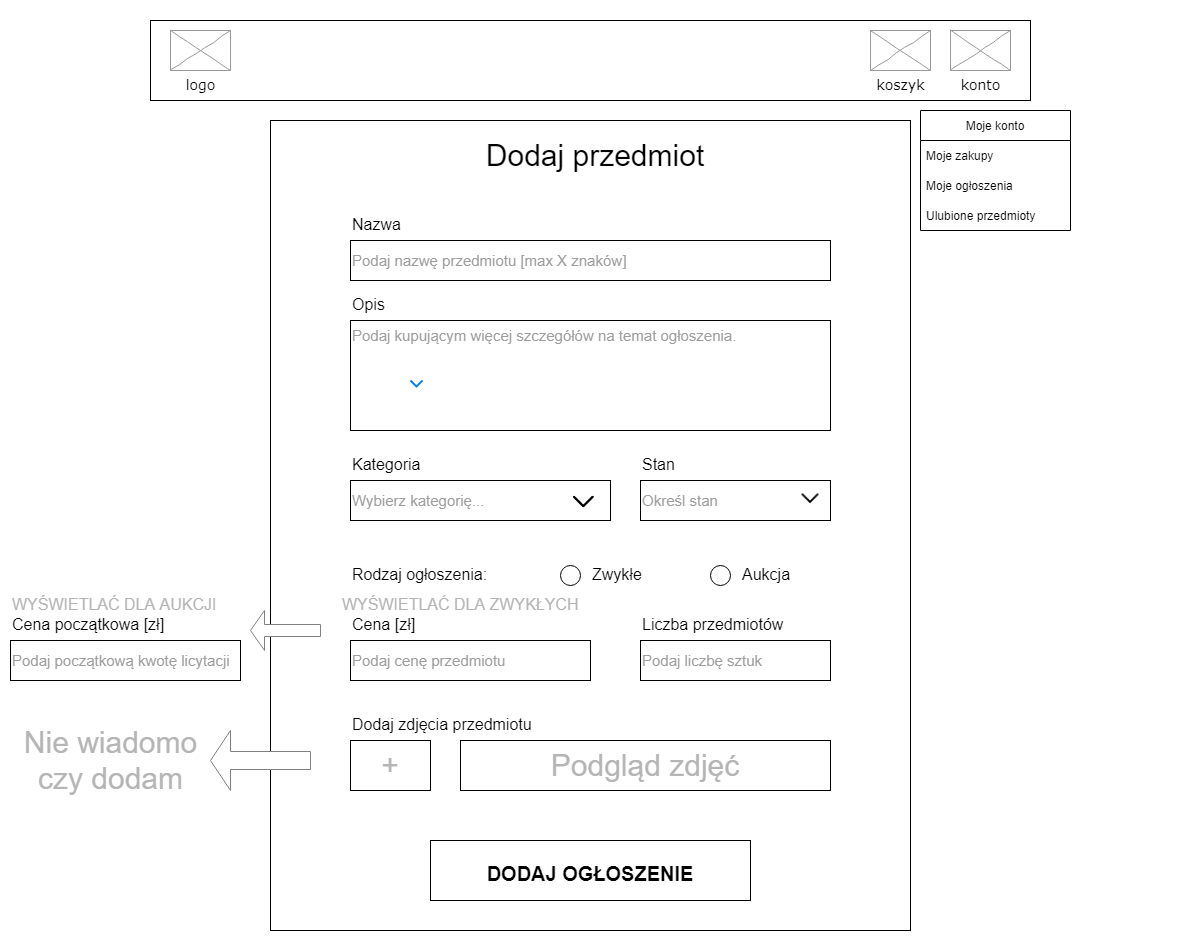

The diagram above was exported from draw.io. Its source (the exported page's mxGraphModel, read from the mxfile embedded in the PNG):
<mxGraphModel dx="1896" dy="940" grid="1" gridSize="10" guides="1" tooltips="1" connect="1" arrows="1" fold="1" page="1" pageScale="1" pageWidth="1100" pageHeight="850" background="none" math="0" shadow="0">
  <root>
    <mxCell id="0" />
    <mxCell id="1" parent="0" />
    <mxCell id="d9ycfvF4TkPZVxZhu02k-3" value="" style="rounded=0;whiteSpace=wrap;html=1;" vertex="1" parent="1">
      <mxGeometry x="160" y="100" width="880" height="80" as="geometry" />
    </mxCell>
    <mxCell id="d9ycfvF4TkPZVxZhu02k-4" value="logo" style="verticalLabelPosition=bottom;shadow=0;dashed=0;align=center;html=1;verticalAlign=top;strokeWidth=1;shape=mxgraph.mockup.graphics.simpleIcon;strokeColor=#999999;rounded=0;labelBackgroundColor=none;fontFamily=Verdana;fontSize=14;fontColor=#000000;comic=1;" vertex="1" parent="1">
      <mxGeometry x="180" y="110" width="60" height="40" as="geometry" />
    </mxCell>
    <mxCell id="d9ycfvF4TkPZVxZhu02k-16" value="konto" style="verticalLabelPosition=bottom;shadow=0;dashed=0;align=center;html=1;verticalAlign=top;strokeWidth=1;shape=mxgraph.mockup.graphics.simpleIcon;strokeColor=#999999;rounded=0;labelBackgroundColor=none;fontFamily=Verdana;fontSize=14;fontColor=#000000;comic=1;" vertex="1" parent="1">
      <mxGeometry x="960" y="110" width="60" height="40" as="geometry" />
    </mxCell>
    <mxCell id="d9ycfvF4TkPZVxZhu02k-17" value="koszyk" style="verticalLabelPosition=bottom;shadow=0;dashed=0;align=center;html=1;verticalAlign=top;strokeWidth=1;shape=mxgraph.mockup.graphics.simpleIcon;strokeColor=#999999;rounded=0;labelBackgroundColor=none;fontFamily=Verdana;fontSize=14;fontColor=#000000;comic=1;" vertex="1" parent="1">
      <mxGeometry x="880" y="110" width="60" height="40" as="geometry" />
    </mxCell>
    <mxCell id="d9ycfvF4TkPZVxZhu02k-21" value="Moje konto" style="swimlane;fontStyle=0;childLayout=stackLayout;horizontal=1;startSize=30;horizontalStack=0;resizeParent=1;resizeParentMax=0;resizeLast=0;collapsible=1;marginBottom=0;" vertex="1" parent="1">
      <mxGeometry x="930" y="190" width="150" height="120" as="geometry" />
    </mxCell>
    <mxCell id="d9ycfvF4TkPZVxZhu02k-22" value="Moje zakupy" style="text;strokeColor=none;fillColor=none;align=left;verticalAlign=middle;spacingLeft=4;spacingRight=4;overflow=hidden;points=[[0,0.5],[1,0.5]];portConstraint=eastwest;rotatable=0;" vertex="1" parent="d9ycfvF4TkPZVxZhu02k-21">
      <mxGeometry y="30" width="150" height="30" as="geometry" />
    </mxCell>
    <mxCell id="d9ycfvF4TkPZVxZhu02k-23" value="Moje ogłoszenia" style="text;strokeColor=none;fillColor=none;align=left;verticalAlign=middle;spacingLeft=4;spacingRight=4;overflow=hidden;points=[[0,0.5],[1,0.5]];portConstraint=eastwest;rotatable=0;" vertex="1" parent="d9ycfvF4TkPZVxZhu02k-21">
      <mxGeometry y="60" width="150" height="30" as="geometry" />
    </mxCell>
    <mxCell id="d9ycfvF4TkPZVxZhu02k-24" value="Ulubione przedmioty" style="text;strokeColor=none;fillColor=none;align=left;verticalAlign=middle;spacingLeft=4;spacingRight=4;overflow=hidden;points=[[0,0.5],[1,0.5]];portConstraint=eastwest;rotatable=0;" vertex="1" parent="d9ycfvF4TkPZVxZhu02k-21">
      <mxGeometry y="90" width="150" height="30" as="geometry" />
    </mxCell>
    <mxCell id="d9ycfvF4TkPZVxZhu02k-26" value="" style="rounded=0;whiteSpace=wrap;html=1;fillColor=none;" vertex="1" parent="1">
      <mxGeometry x="280" y="200" width="640" height="810" as="geometry" />
    </mxCell>
    <mxCell id="d9ycfvF4TkPZVxZhu02k-28" value="&lt;span style=&quot;font-size: 30px;&quot;&gt;Dodaj przedmiot&lt;/span&gt;" style="text;html=1;strokeColor=none;fillColor=none;align=center;verticalAlign=middle;whiteSpace=wrap;rounded=0;" vertex="1" parent="1">
      <mxGeometry x="460" y="220" width="290" height="30" as="geometry" />
    </mxCell>
    <mxCell id="d9ycfvF4TkPZVxZhu02k-30" value="&lt;span style=&quot;font-size: 16px;&quot;&gt;Nazwa&lt;/span&gt;" style="text;html=1;strokeColor=none;fillColor=none;align=left;verticalAlign=bottom;whiteSpace=wrap;rounded=0;fontSize=30;" vertex="1" parent="1">
      <mxGeometry x="360" y="290" width="190" height="30" as="geometry" />
    </mxCell>
    <mxCell id="d9ycfvF4TkPZVxZhu02k-31" value="&lt;span style=&quot;font-size: 15px;&quot;&gt;Podaj nazwę przedmiotu [max X znaków]&lt;br style=&quot;font-size: 15px;&quot;&gt;&lt;/span&gt;" style="rounded=0;whiteSpace=wrap;html=1;fontSize=15;fillColor=none;verticalAlign=middle;align=left;fontColor=#9E9E9E;" vertex="1" parent="1">
      <mxGeometry x="360" y="320" width="480" height="40" as="geometry" />
    </mxCell>
    <mxCell id="d9ycfvF4TkPZVxZhu02k-32" value="&lt;span style=&quot;font-size: 16px;&quot;&gt;Opis&lt;/span&gt;" style="text;html=1;strokeColor=none;fillColor=none;align=left;verticalAlign=bottom;whiteSpace=wrap;rounded=0;fontSize=30;" vertex="1" parent="1">
      <mxGeometry x="360" y="370" width="190" height="30" as="geometry" />
    </mxCell>
    <mxCell id="d9ycfvF4TkPZVxZhu02k-33" value="&lt;span style=&quot;font-size: 15px;&quot;&gt;Podaj kupującym więcej szczegółów na temat ogłoszenia.&lt;br style=&quot;font-size: 15px;&quot;&gt;&lt;/span&gt;" style="rounded=0;whiteSpace=wrap;html=1;fontSize=15;fillColor=none;verticalAlign=top;align=left;fontColor=#9E9E9E;" vertex="1" parent="1">
      <mxGeometry x="360" y="400" width="480" height="110" as="geometry" />
    </mxCell>
    <mxCell id="d9ycfvF4TkPZVxZhu02k-37" value="" style="html=1;verticalLabelPosition=bottom;labelBackgroundColor=#ffffff;verticalAlign=top;shadow=0;dashed=0;strokeWidth=2;shape=mxgraph.ios7.misc.down;strokeColor=#0080f0;fontSize=16;fillColor=default;" vertex="1" parent="1">
      <mxGeometry x="420" y="460" width="12" height="6" as="geometry" />
    </mxCell>
    <mxCell id="d9ycfvF4TkPZVxZhu02k-44" value="&lt;span style=&quot;font-size: 16px;&quot;&gt;Rodzaj ogłoszenia:&lt;/span&gt;" style="text;html=1;strokeColor=none;fillColor=none;align=left;verticalAlign=bottom;whiteSpace=wrap;rounded=0;fontSize=30;" vertex="1" parent="1">
      <mxGeometry x="360" y="640" width="190" height="30" as="geometry" />
    </mxCell>
    <mxCell id="d9ycfvF4TkPZVxZhu02k-54" value="&lt;span style=&quot;font-size: 16px;&quot;&gt;WYŚWIETLAĆ DLA AUKCJI&lt;/span&gt;" style="text;html=1;strokeColor=none;fillColor=none;align=left;verticalAlign=bottom;whiteSpace=wrap;rounded=0;fontSize=30;fontColor=#B5B5B5;" vertex="1" parent="1">
      <mxGeometry x="20" y="670" width="230" height="30" as="geometry" />
    </mxCell>
    <mxCell id="d9ycfvF4TkPZVxZhu02k-55" value="&lt;span style=&quot;font-size: 15px;&quot;&gt;Podaj początkową kwotę licytacji&lt;br style=&quot;font-size: 15px;&quot;&gt;&lt;/span&gt;" style="rounded=0;whiteSpace=wrap;html=1;fontSize=15;fillColor=none;verticalAlign=middle;align=left;fontColor=#9E9E9E;" vertex="1" parent="1">
      <mxGeometry x="20" y="720" width="230" height="40" as="geometry" />
    </mxCell>
    <mxCell id="d9ycfvF4TkPZVxZhu02k-56" value="&lt;span style=&quot;font-size: 16px;&quot;&gt;Cena początkowa [zł]&lt;/span&gt;" style="text;html=1;strokeColor=none;fillColor=none;align=left;verticalAlign=bottom;whiteSpace=wrap;rounded=0;fontSize=30;" vertex="1" parent="1">
      <mxGeometry x="20" y="690" width="190" height="30" as="geometry" />
    </mxCell>
    <mxCell id="d9ycfvF4TkPZVxZhu02k-60" value="" style="group" vertex="1" connectable="0" parent="1">
      <mxGeometry x="360" y="530" width="260" height="70" as="geometry" />
    </mxCell>
    <mxCell id="d9ycfvF4TkPZVxZhu02k-35" value="&lt;span style=&quot;font-size: 16px;&quot;&gt;Kategoria&lt;/span&gt;" style="text;html=1;strokeColor=none;fillColor=none;align=left;verticalAlign=bottom;whiteSpace=wrap;rounded=0;fontSize=30;" vertex="1" parent="d9ycfvF4TkPZVxZhu02k-60">
      <mxGeometry width="214.78260869565213" height="30" as="geometry" />
    </mxCell>
    <mxCell id="d9ycfvF4TkPZVxZhu02k-36" value="&lt;span style=&quot;font-size: 15px;&quot;&gt;Wybierz kategorię...&lt;br style=&quot;font-size: 15px;&quot;&gt;&lt;/span&gt;" style="rounded=0;whiteSpace=wrap;html=1;fontSize=15;fillColor=none;verticalAlign=middle;align=left;fontColor=#9E9E9E;" vertex="1" parent="d9ycfvF4TkPZVxZhu02k-60">
      <mxGeometry y="30" width="260" height="40" as="geometry" />
    </mxCell>
    <mxCell id="d9ycfvF4TkPZVxZhu02k-38" value="" style="shape=image;html=1;verticalAlign=top;verticalLabelPosition=bottom;labelBackgroundColor=#ffffff;imageAspect=0;aspect=fixed;image=https://cdn1.iconfinder.com/data/icons/iconoir-vol-3/24/nav-arrow-down-128.png;fontSize=16;fillColor=default;" vertex="1" parent="d9ycfvF4TkPZVxZhu02k-60">
      <mxGeometry x="214.78260869565213" y="33" width="37" height="37" as="geometry" />
    </mxCell>
    <mxCell id="d9ycfvF4TkPZVxZhu02k-61" value="" style="group" vertex="1" connectable="0" parent="1">
      <mxGeometry x="650" y="530" width="190" height="70" as="geometry" />
    </mxCell>
    <mxCell id="d9ycfvF4TkPZVxZhu02k-41" value="&lt;span style=&quot;font-size: 16px;&quot;&gt;Stan&lt;/span&gt;" style="text;html=1;strokeColor=none;fillColor=none;align=left;verticalAlign=bottom;whiteSpace=wrap;rounded=0;fontSize=30;" vertex="1" parent="d9ycfvF4TkPZVxZhu02k-61">
      <mxGeometry width="180.50000000000003" height="30" as="geometry" />
    </mxCell>
    <mxCell id="d9ycfvF4TkPZVxZhu02k-42" value="&lt;span style=&quot;font-size: 15px;&quot;&gt;Określ stan&lt;br style=&quot;font-size: 15px;&quot;&gt;&lt;/span&gt;" style="rounded=0;whiteSpace=wrap;html=1;fontSize=15;fillColor=none;verticalAlign=middle;align=left;fontColor=#9E9E9E;" vertex="1" parent="d9ycfvF4TkPZVxZhu02k-61">
      <mxGeometry y="30" width="190.00000000000003" height="40" as="geometry" />
    </mxCell>
    <mxCell id="d9ycfvF4TkPZVxZhu02k-43" value="" style="shape=image;html=1;verticalAlign=top;verticalLabelPosition=bottom;labelBackgroundColor=#ffffff;imageAspect=0;aspect=fixed;image=https://cdn1.iconfinder.com/data/icons/iconoir-vol-3/24/nav-arrow-down-128.png;fontSize=16;fillColor=default;" vertex="1" parent="d9ycfvF4TkPZVxZhu02k-61">
      <mxGeometry x="154.85" y="33" width="30.272727272727273" height="30.272727272727273" as="geometry" />
    </mxCell>
    <mxCell id="d9ycfvF4TkPZVxZhu02k-65" value="&lt;span style=&quot;font-size: 16px;&quot;&gt;WYŚWIETLAĆ DLA ZWYKŁYCH&lt;/span&gt;" style="text;html=1;strokeColor=none;fillColor=none;align=left;verticalAlign=bottom;whiteSpace=wrap;rounded=0;fontSize=30;fontColor=#B5B5B5;" vertex="1" parent="1">
      <mxGeometry x="350" y="670" width="460" height="30" as="geometry" />
    </mxCell>
    <mxCell id="d9ycfvF4TkPZVxZhu02k-70" value="+" style="rounded=0;whiteSpace=wrap;html=1;shadow=0;fontSize=30;fontColor=#B5B5B5;strokeWidth=1;fillColor=none;" vertex="1" parent="1">
      <mxGeometry x="360" y="820" width="80" height="50" as="geometry" />
    </mxCell>
    <mxCell id="d9ycfvF4TkPZVxZhu02k-71" value="&lt;span style=&quot;font-size: 16px;&quot;&gt;Dodaj zdjęcia przedmiotu&lt;/span&gt;" style="text;html=1;strokeColor=none;fillColor=none;align=left;verticalAlign=bottom;whiteSpace=wrap;rounded=0;fontSize=30;" vertex="1" parent="1">
      <mxGeometry x="360" y="790" width="190" height="30" as="geometry" />
    </mxCell>
    <mxCell id="d9ycfvF4TkPZVxZhu02k-72" value="Podgląd zdjęć" style="rounded=0;whiteSpace=wrap;html=1;shadow=0;fontSize=30;fontColor=#B5B5B5;strokeWidth=1;fillColor=none;" vertex="1" parent="1">
      <mxGeometry x="470" y="820" width="370" height="50" as="geometry" />
    </mxCell>
    <mxCell id="d9ycfvF4TkPZVxZhu02k-73" value="" style="shape=singleArrow;direction=west;whiteSpace=wrap;html=1;shadow=0;fontSize=30;fontColor=#B5B5B5;strokeWidth=1;fillColor=default;strokeColor=#808080;" vertex="1" parent="1">
      <mxGeometry x="220" y="810" width="100" height="60" as="geometry" />
    </mxCell>
    <mxCell id="d9ycfvF4TkPZVxZhu02k-74" value="Nie wiadomo&lt;br&gt;czy dodam" style="text;html=1;align=center;verticalAlign=middle;resizable=0;points=[];autosize=1;strokeColor=none;fillColor=none;fontSize=30;fontColor=#B5B5B5;" vertex="1" parent="1">
      <mxGeometry x="20" y="795" width="200" height="90" as="geometry" />
    </mxCell>
    <mxCell id="d9ycfvF4TkPZVxZhu02k-75" value="&lt;font style=&quot;font-size: 20px;&quot;&gt;&lt;b&gt;DODAJ OGŁOSZENIE&lt;/b&gt;&lt;/font&gt;" style="rounded=0;whiteSpace=wrap;html=1;fontSize=30;fillColor=none;" vertex="1" parent="1">
      <mxGeometry x="440" y="920" width="320" height="60" as="geometry" />
    </mxCell>
    <mxCell id="d9ycfvF4TkPZVxZhu02k-76" value="" style="shape=singleArrow;direction=west;whiteSpace=wrap;html=1;shadow=0;fontSize=30;fontColor=#B5B5B5;strokeWidth=1;fillColor=default;strokeColor=#808080;" vertex="1" parent="1">
      <mxGeometry x="260" y="690" width="70" height="40" as="geometry" />
    </mxCell>
    <mxCell id="d9ycfvF4TkPZVxZhu02k-79" value="" style="group" vertex="1" connectable="0" parent="1">
      <mxGeometry x="720" y="640" width="130" height="30" as="geometry" />
    </mxCell>
    <mxCell id="d9ycfvF4TkPZVxZhu02k-47" value="" style="ellipse;whiteSpace=wrap;html=1;aspect=fixed;fontSize=16;fillColor=default;" vertex="1" parent="d9ycfvF4TkPZVxZhu02k-79">
      <mxGeometry y="5" width="20" height="20" as="geometry" />
    </mxCell>
    <mxCell id="d9ycfvF4TkPZVxZhu02k-48" value="&lt;span style=&quot;font-size: 16px;&quot;&gt;Aukcja&lt;/span&gt;" style="text;html=1;strokeColor=none;fillColor=none;align=left;verticalAlign=bottom;whiteSpace=wrap;rounded=0;fontSize=30;" vertex="1" parent="d9ycfvF4TkPZVxZhu02k-79">
      <mxGeometry x="30" width="100" height="30" as="geometry" />
    </mxCell>
    <mxCell id="d9ycfvF4TkPZVxZhu02k-80" value="" style="group" vertex="1" connectable="0" parent="1">
      <mxGeometry x="570" y="640" width="110" height="30" as="geometry" />
    </mxCell>
    <mxCell id="d9ycfvF4TkPZVxZhu02k-49" value="" style="ellipse;whiteSpace=wrap;html=1;aspect=fixed;fontSize=16;fillColor=default;fontStyle=0;shadow=0;" vertex="1" parent="d9ycfvF4TkPZVxZhu02k-80">
      <mxGeometry y="5" width="20" height="20" as="geometry" />
    </mxCell>
    <mxCell id="d9ycfvF4TkPZVxZhu02k-50" value="&lt;span style=&quot;font-size: 16px;&quot;&gt;Zwykłe&lt;/span&gt;" style="text;html=1;strokeColor=none;fillColor=none;align=left;verticalAlign=bottom;whiteSpace=wrap;rounded=0;fontSize=30;" vertex="1" parent="d9ycfvF4TkPZVxZhu02k-80">
      <mxGeometry x="30" width="80" height="30" as="geometry" />
    </mxCell>
    <mxCell id="d9ycfvF4TkPZVxZhu02k-81" value="" style="group" vertex="1" connectable="0" parent="1">
      <mxGeometry x="360" y="690" width="240" height="70" as="geometry" />
    </mxCell>
    <mxCell id="d9ycfvF4TkPZVxZhu02k-62" value="&lt;span style=&quot;font-size: 15px;&quot;&gt;Podaj cenę przedmiotu&lt;br style=&quot;font-size: 15px;&quot;&gt;&lt;/span&gt;" style="rounded=0;whiteSpace=wrap;html=1;fontSize=15;fillColor=none;verticalAlign=middle;align=left;fontColor=#9E9E9E;" vertex="1" parent="d9ycfvF4TkPZVxZhu02k-81">
      <mxGeometry y="30" width="240" height="40" as="geometry" />
    </mxCell>
    <mxCell id="d9ycfvF4TkPZVxZhu02k-63" value="&lt;span style=&quot;font-size: 16px;&quot;&gt;Cena [zł]&lt;/span&gt;" style="text;html=1;strokeColor=none;fillColor=none;align=left;verticalAlign=bottom;whiteSpace=wrap;rounded=0;fontSize=30;" vertex="1" parent="d9ycfvF4TkPZVxZhu02k-81">
      <mxGeometry width="190" height="30" as="geometry" />
    </mxCell>
    <mxCell id="d9ycfvF4TkPZVxZhu02k-82" value="" style="group" vertex="1" connectable="0" parent="1">
      <mxGeometry x="650" y="690" width="190" height="70" as="geometry" />
    </mxCell>
    <mxCell id="d9ycfvF4TkPZVxZhu02k-66" value="&lt;span style=&quot;font-size: 15px;&quot;&gt;Podaj liczbę sztuk&lt;br style=&quot;font-size: 15px;&quot;&gt;&lt;/span&gt;" style="rounded=0;whiteSpace=wrap;html=1;fontSize=15;fillColor=none;verticalAlign=middle;align=left;fontColor=#9E9E9E;" vertex="1" parent="d9ycfvF4TkPZVxZhu02k-82">
      <mxGeometry y="30" width="190" height="40" as="geometry" />
    </mxCell>
    <mxCell id="d9ycfvF4TkPZVxZhu02k-68" value="&lt;span style=&quot;font-size: 16px;&quot;&gt;Liczba przedmiotów&lt;/span&gt;" style="text;html=1;strokeColor=none;fillColor=none;align=left;verticalAlign=bottom;whiteSpace=wrap;rounded=0;fontSize=30;" vertex="1" parent="d9ycfvF4TkPZVxZhu02k-82">
      <mxGeometry width="160" height="30" as="geometry" />
    </mxCell>
    <mxCell id="d9ycfvF4TkPZVxZhu02k-123" value="" style="rounded=0;whiteSpace=wrap;html=1;shadow=0;fontSize=30;fontColor=#000000;strokeColor=#FFFFFF;strokeWidth=1;fillColor=none;" vertex="1" parent="1">
      <mxGeometry x="10" y="80" width="1180" height="940" as="geometry" />
    </mxCell>
  </root>
</mxGraphModel>